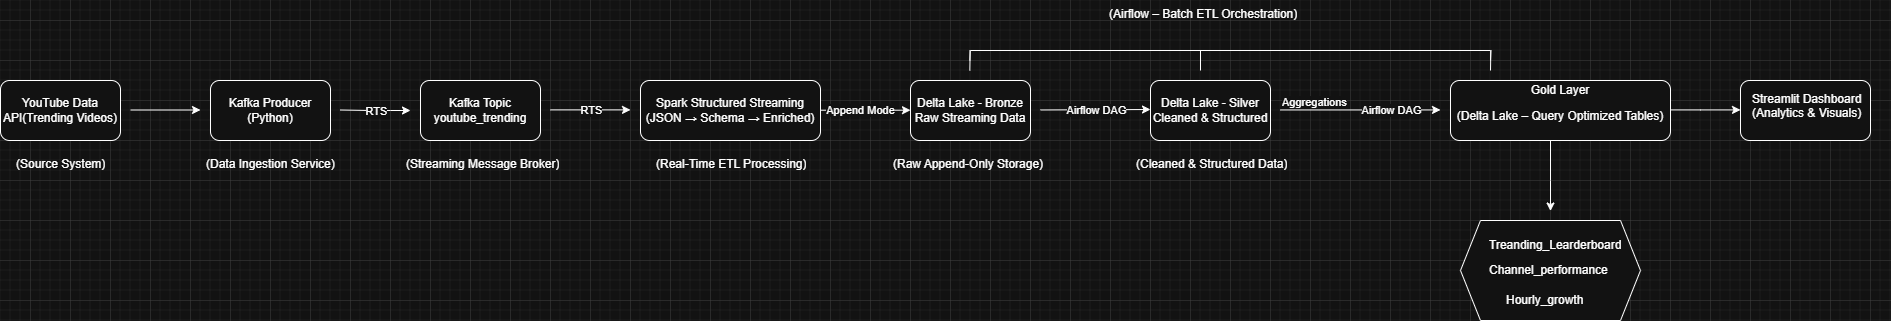

The diagram above was exported from draw.io. Its source (the exported page's mxGraphModel, read from the mxfile embedded in the PNG):
<mxGraphModel dx="1603" dy="883" grid="1" gridSize="10" guides="1" tooltips="1" connect="1" arrows="0" fold="1" page="1" pageScale="1" pageWidth="1100" pageHeight="850" background="#ffffff" math="0" shadow="0">
  <root>
    <mxCell id="0" />
    <mxCell id="1" parent="0" />
    <mxCell id="vQuIfOjh7glIDpZxrb-h-1" parent="1" style="rounded=1;fontFamily=arial;labelBackgroundColor=light-dark(#FFFFFF, #121212);fontColor=default;html=1;whiteSpace=wrap;" value="YouTube Data API(Trending Videos)" vertex="1">
      <mxGeometry height="60" width="120" x="10" y="260" as="geometry" />
    </mxCell>
    <mxCell id="vQuIfOjh7glIDpZxrb-h-2" edge="1" parent="1" style="endArrow=classic;html=1;rounded=0;" value="">
      <mxGeometry height="50" relative="1" width="50" as="geometry">
        <Array as="points" />
        <mxPoint x="140" y="289.5" as="sourcePoint" />
        <mxPoint x="210" y="289.5" as="targetPoint" />
      </mxGeometry>
    </mxCell>
    <mxCell id="vQuIfOjh7glIDpZxrb-h-3" parent="1" style="rounded=1;whiteSpace=wrap;html=1;" value="Kafka Producer&#10;(Python)" vertex="1">
      <mxGeometry height="60" width="120" x="220" y="260" as="geometry" />
    </mxCell>
    <mxCell id="vQuIfOjh7glIDpZxrb-h-7" parent="1" style="rounded=1;whiteSpace=wrap;html=1;" value="Kafka Topic&#10;youtube_trending" vertex="1">
      <mxGeometry height="60" width="120" x="430" y="260" as="geometry" />
    </mxCell>
    <mxCell id="vQuIfOjh7glIDpZxrb-h-9" parent="1" style="rounded=1;whiteSpace=wrap;html=1;" value="Spark Structured Streaming&#10;(JSON → Schema → Enriched)" vertex="1">
      <mxGeometry height="60" width="180" x="650" y="260" as="geometry" />
    </mxCell>
    <mxCell id="vQuIfOjh7glIDpZxrb-h-13" parent="1" style="rounded=1;whiteSpace=wrap;html=1;" value="Delta Lake - Bronze&#10;Raw Streaming Data" vertex="1">
      <mxGeometry height="60" width="120" x="920" y="260" as="geometry" />
    </mxCell>
    <mxCell id="vQuIfOjh7glIDpZxrb-h-14" edge="1" parent="1" style="endArrow=classic;html=1;rounded=0;" value="">
      <mxGeometry relative="1" as="geometry">
        <mxPoint x="1050" y="289.46999999999997" as="sourcePoint" />
        <mxPoint x="1160" y="289" as="targetPoint" />
      </mxGeometry>
    </mxCell>
    <mxCell id="vQuIfOjh7glIDpZxrb-h-15" connectable="0" parent="vQuIfOjh7glIDpZxrb-h-14" style="edgeLabel;resizable=0;html=1;;align=center;verticalAlign=middle;" value="Airflow DAG" vertex="1">
      <mxGeometry relative="1" as="geometry" />
    </mxCell>
    <mxCell id="vQuIfOjh7glIDpZxrb-h-16" parent="1" style="rounded=1;whiteSpace=wrap;html=1;" value="Delta Lake - Silver&#10;Cleaned &amp; Structured" vertex="1">
      <mxGeometry height="60" width="120" x="1160" y="260" as="geometry" />
    </mxCell>
    <mxCell id="vQuIfOjh7glIDpZxrb-h-19" parent="1" style="rounded=1;whiteSpace=wrap;html=1;" value="&lt;p data-pm-slice=&quot;1 1 []&quot;&gt;Gold Layer&lt;/p&gt;&lt;p data-pm-slice=&quot;1 1 []&quot;&gt;(Delta Lake – Query Optimized Tables)&lt;/p&gt;&lt;div&gt;&lt;br&gt;&lt;/div&gt;" vertex="1">
      <mxGeometry height="60" width="220" x="1460" y="260" as="geometry" />
    </mxCell>
    <mxCell id="vQuIfOjh7glIDpZxrb-h-32" edge="1" parent="1" style="endArrow=classic;html=1;rounded=0;" value="">
      <mxGeometry relative="1" as="geometry">
        <Array as="points">
          <mxPoint x="1560" y="360" />
        </Array>
        <mxPoint x="1560" y="320" as="sourcePoint" />
        <mxPoint x="1560" y="390.5" as="targetPoint" />
      </mxGeometry>
    </mxCell>
    <mxCell id="vQuIfOjh7glIDpZxrb-h-37" parent="1" style="shape=hexagon;perimeter=hexagonPerimeter2;whiteSpace=wrap;html=1;fixedSize=1;" value="" vertex="1">
      <mxGeometry height="100" width="180" x="1470" y="400" as="geometry" />
    </mxCell>
    <mxCell id="vQuIfOjh7glIDpZxrb-h-38" parent="1" style="text;strokeColor=none;fillColor=none;align=left;verticalAlign=middle;spacingLeft=4;spacingRight=4;overflow=hidden;points=[[0,0.5],[1,0.5]];portConstraint=eastwest;rotatable=0;whiteSpace=wrap;html=1;fontFamily=arial;" value="Treanding_Learderboard" vertex="1">
      <mxGeometry height="30" width="155" x="1492.5" y="410" as="geometry" />
    </mxCell>
    <mxCell id="vQuIfOjh7glIDpZxrb-h-44" parent="1" style="text;strokeColor=none;fillColor=none;align=left;verticalAlign=middle;spacingLeft=4;spacingRight=4;overflow=hidden;points=[[0,0.5],[1,0.5]];portConstraint=eastwest;rotatable=0;whiteSpace=wrap;html=1;" value="Hourly_growth" vertex="1">
      <mxGeometry height="30" width="90" x="1510" y="465" as="geometry" />
    </mxCell>
    <mxCell id="vQuIfOjh7glIDpZxrb-h-45" parent="1" style="text;strokeColor=none;fillColor=none;align=left;verticalAlign=middle;spacingLeft=4;spacingRight=4;overflow=hidden;points=[[0,0.5],[1,0.5]];portConstraint=eastwest;rotatable=0;whiteSpace=wrap;html=1;" value="Channel_performance" vertex="1">
      <mxGeometry height="30" width="160" x="1492.5" y="435" as="geometry" />
    </mxCell>
    <mxCell id="vQuIfOjh7glIDpZxrb-h-46" edge="1" parent="1" style="endArrow=classic;html=1;rounded=0;" value="">
      <mxGeometry height="50" relative="1" width="50" as="geometry">
        <Array as="points">
          <mxPoint x="1710" y="289.41" />
        </Array>
        <mxPoint x="1680" y="289.41" as="sourcePoint" />
        <mxPoint x="1750" y="289.41" as="targetPoint" />
      </mxGeometry>
    </mxCell>
    <mxCell id="vQuIfOjh7glIDpZxrb-h-48" parent="1" style="rounded=1;whiteSpace=wrap;html=1;" value="" vertex="1">
      <mxGeometry height="60" width="130" x="1750" y="260" as="geometry" />
    </mxCell>
    <mxCell id="vQuIfOjh7glIDpZxrb-h-49" parent="1" style="text;whiteSpace=wrap;" value="Streamlit Dashboard&#10;(Analytics &amp; Visuals)" vertex="1">
      <mxGeometry height="50" width="140" x="1760" y="265" as="geometry" />
    </mxCell>
    <mxCell id="vQuIfOjh7glIDpZxrb-h-50" edge="1" parent="1" style="endArrow=classic;html=1;rounded=0;" value="">
      <mxGeometry relative="1" as="geometry">
        <Array as="points">
          <mxPoint x="380" y="290" />
          <mxPoint x="400" y="290" />
        </Array>
        <mxPoint x="350" y="289.5" as="sourcePoint" />
        <mxPoint x="420" y="290" as="targetPoint" />
      </mxGeometry>
    </mxCell>
    <mxCell id="vQuIfOjh7glIDpZxrb-h-51" connectable="0" parent="vQuIfOjh7glIDpZxrb-h-50" style="edgeLabel;resizable=0;html=1;;align=center;verticalAlign=middle;" value="RTS" vertex="1">
      <mxGeometry relative="1" as="geometry">
        <mxPoint as="offset" />
      </mxGeometry>
    </mxCell>
    <mxCell id="vQuIfOjh7glIDpZxrb-h-52" edge="1" parent="1" style="endArrow=classic;html=1;rounded=0;" value="">
      <mxGeometry relative="1" as="geometry">
        <mxPoint x="560" y="289.38" as="sourcePoint" />
        <mxPoint x="640" y="289.38" as="targetPoint" />
      </mxGeometry>
    </mxCell>
    <mxCell id="vQuIfOjh7glIDpZxrb-h-53" connectable="0" parent="vQuIfOjh7glIDpZxrb-h-52" style="edgeLabel;resizable=0;html=1;;align=center;verticalAlign=middle;" value="RTS" vertex="1">
      <mxGeometry relative="1" as="geometry" />
    </mxCell>
    <mxCell id="vQuIfOjh7glIDpZxrb-h-54" edge="1" parent="1" style="endArrow=classic;html=1;rounded=0;" value="">
      <mxGeometry relative="1" as="geometry">
        <mxPoint x="830" y="289.71" as="sourcePoint" />
        <mxPoint x="920" y="289.71" as="targetPoint" />
      </mxGeometry>
    </mxCell>
    <mxCell id="vQuIfOjh7glIDpZxrb-h-55" connectable="0" parent="vQuIfOjh7glIDpZxrb-h-54" style="edgeLabel;resizable=0;html=1;;align=center;verticalAlign=middle;" value="Append Mode" vertex="1">
      <mxGeometry relative="1" as="geometry">
        <mxPoint x="-5" as="offset" />
      </mxGeometry>
    </mxCell>
    <mxCell id="vQuIfOjh7glIDpZxrb-h-63" edge="1" parent="1" style="endArrow=classic;html=1;rounded=0;" value="">
      <mxGeometry relative="1" as="geometry">
        <mxPoint x="1290" y="289.44" as="sourcePoint" />
        <mxPoint x="1450" y="289.44" as="targetPoint" />
      </mxGeometry>
    </mxCell>
    <mxCell id="vQuIfOjh7glIDpZxrb-h-64" connectable="0" parent="vQuIfOjh7glIDpZxrb-h-63" style="edgeLabel;resizable=0;html=1;;align=center;verticalAlign=middle;" value="Airflow DAG" vertex="1">
      <mxGeometry relative="1" as="geometry">
        <mxPoint x="30" as="offset" />
      </mxGeometry>
    </mxCell>
    <mxCell id="vQuIfOjh7glIDpZxrb-h-65" connectable="0" parent="vQuIfOjh7glIDpZxrb-h-63" style="edgeLabel;resizable=0;html=1;;align=left;verticalAlign=bottom;" value="Aggregations" vertex="1">
      <mxGeometry relative="1" x="-1" as="geometry" />
    </mxCell>
    <mxCell id="vQuIfOjh7glIDpZxrb-h-68" parent="1" style="text;strokeColor=none;fillColor=none;align=left;verticalAlign=top;spacingLeft=4;spacingRight=4;overflow=hidden;rotatable=0;points=[[0,0.5],[1,0.5]];portConstraint=eastwest;whiteSpace=wrap;html=1;" value="&lt;div&gt;&lt;div&gt;(Source System)&lt;/div&gt;&lt;/div&gt;&lt;div&gt;&lt;br&gt;&lt;/div&gt;" vertex="1">
      <mxGeometry height="26" width="120" x="20" y="330" as="geometry" />
    </mxCell>
    <mxCell id="vQuIfOjh7glIDpZxrb-h-69" parent="1" style="text;strokeColor=none;fillColor=none;align=left;verticalAlign=top;spacingLeft=4;spacingRight=4;overflow=hidden;rotatable=0;points=[[0,0.5],[1,0.5]];portConstraint=eastwest;whiteSpace=wrap;html=1;" value="&lt;div&gt;&lt;div&gt;(Airflow – Batch ETL Orchestration)&lt;/div&gt;&lt;/div&gt;&lt;div&gt;&lt;br&gt;&lt;/div&gt;" vertex="1">
      <mxGeometry height="26" width="215" x="1112.5" y="180" as="geometry" />
    </mxCell>
    <mxCell id="vQuIfOjh7glIDpZxrb-h-70" parent="1" style="text;strokeColor=none;fillColor=none;align=left;verticalAlign=top;spacingLeft=4;spacingRight=4;overflow=hidden;rotatable=0;points=[[0,0.5],[1,0.5]];portConstraint=eastwest;whiteSpace=wrap;html=1;" value="&lt;div&gt;(Raw Append-Only Storage)&lt;/div&gt;" vertex="1">
      <mxGeometry height="26" width="171" x="897" y="330" as="geometry" />
    </mxCell>
    <mxCell id="vQuIfOjh7glIDpZxrb-h-71" parent="1" style="text;strokeColor=none;fillColor=none;align=left;verticalAlign=top;spacingLeft=4;spacingRight=4;overflow=hidden;rotatable=0;points=[[0,0.5],[1,0.5]];portConstraint=eastwest;whiteSpace=wrap;html=1;" value="&lt;div&gt;(Real-Time ETL Processing)&lt;/div&gt;&lt;div&gt;&lt;br&gt;&lt;/div&gt;" vertex="1">
      <mxGeometry height="26" width="180" x="660" y="330" as="geometry" />
    </mxCell>
    <mxCell id="vQuIfOjh7glIDpZxrb-h-72" parent="1" style="text;strokeColor=none;fillColor=none;align=left;verticalAlign=top;spacingLeft=4;spacingRight=4;overflow=hidden;rotatable=0;points=[[0,0.5],[1,0.5]];portConstraint=eastwest;whiteSpace=wrap;html=1;" value="&lt;div&gt;(Streaming Message Broker)&lt;/div&gt;&lt;div&gt;&lt;br&gt;&lt;/div&gt;" vertex="1">
      <mxGeometry height="26" width="170" x="410" y="330" as="geometry" />
    </mxCell>
    <mxCell id="vQuIfOjh7glIDpZxrb-h-74" parent="1" style="text;strokeColor=none;fillColor=none;align=left;verticalAlign=top;spacingLeft=4;spacingRight=4;overflow=hidden;rotatable=0;points=[[0,0.5],[1,0.5]];portConstraint=eastwest;whiteSpace=wrap;html=1;" value="&lt;div&gt;(Data Ingestion Service)&lt;/div&gt;&lt;div&gt;&lt;br&gt;&lt;/div&gt;" vertex="1">
      <mxGeometry height="36" width="140" x="210" y="330" as="geometry" />
    </mxCell>
    <mxCell id="vQuIfOjh7glIDpZxrb-h-75" parent="1" style="text;strokeColor=none;fillColor=none;align=left;verticalAlign=top;spacingLeft=4;spacingRight=4;overflow=hidden;rotatable=0;points=[[0,0.5],[1,0.5]];portConstraint=eastwest;whiteSpace=wrap;html=1;" value="&lt;div&gt;(Cleaned &amp;amp; Structured Data)&lt;/div&gt;&lt;div&gt;&lt;br&gt;&lt;/div&gt;" vertex="1">
      <mxGeometry height="26" width="170" x="1140" y="330" as="geometry" />
    </mxCell>
    <mxCell id="vQuIfOjh7glIDpZxrb-h-78" edge="1" parent="1" style="endArrow=none;html=1;rounded=0;" value="">
      <mxGeometry height="50" relative="1" width="50" as="geometry">
        <mxPoint x="980" y="230" as="sourcePoint" />
        <mxPoint x="1500" y="230" as="targetPoint" />
      </mxGeometry>
    </mxCell>
    <mxCell id="vQuIfOjh7glIDpZxrb-h-79" edge="1" parent="1" style="endArrow=none;html=1;rounded=0;" value="">
      <mxGeometry height="50" relative="1" width="50" as="geometry">
        <mxPoint x="1210" y="250" as="sourcePoint" />
        <mxPoint x="1210" y="230" as="targetPoint" />
      </mxGeometry>
    </mxCell>
    <mxCell id="vQuIfOjh7glIDpZxrb-h-81" edge="1" parent="1" style="endArrow=none;html=1;rounded=0;" value="">
      <mxGeometry height="50" relative="1" width="50" as="geometry">
        <Array as="points">
          <mxPoint x="979.6600000000001" y="230" />
        </Array>
        <mxPoint x="979.33" y="240" as="sourcePoint" />
        <mxPoint x="979.33" y="250" as="targetPoint" />
      </mxGeometry>
    </mxCell>
    <mxCell id="vQuIfOjh7glIDpZxrb-h-82" edge="1" parent="1" style="endArrow=none;html=1;rounded=0;" value="">
      <mxGeometry height="50" relative="1" width="50" as="geometry">
        <Array as="points">
          <mxPoint x="1500.33" y="230" />
        </Array>
        <mxPoint x="1500" y="240" as="sourcePoint" />
        <mxPoint x="1500" y="250" as="targetPoint" />
      </mxGeometry>
    </mxCell>
  </root>
</mxGraphModel>